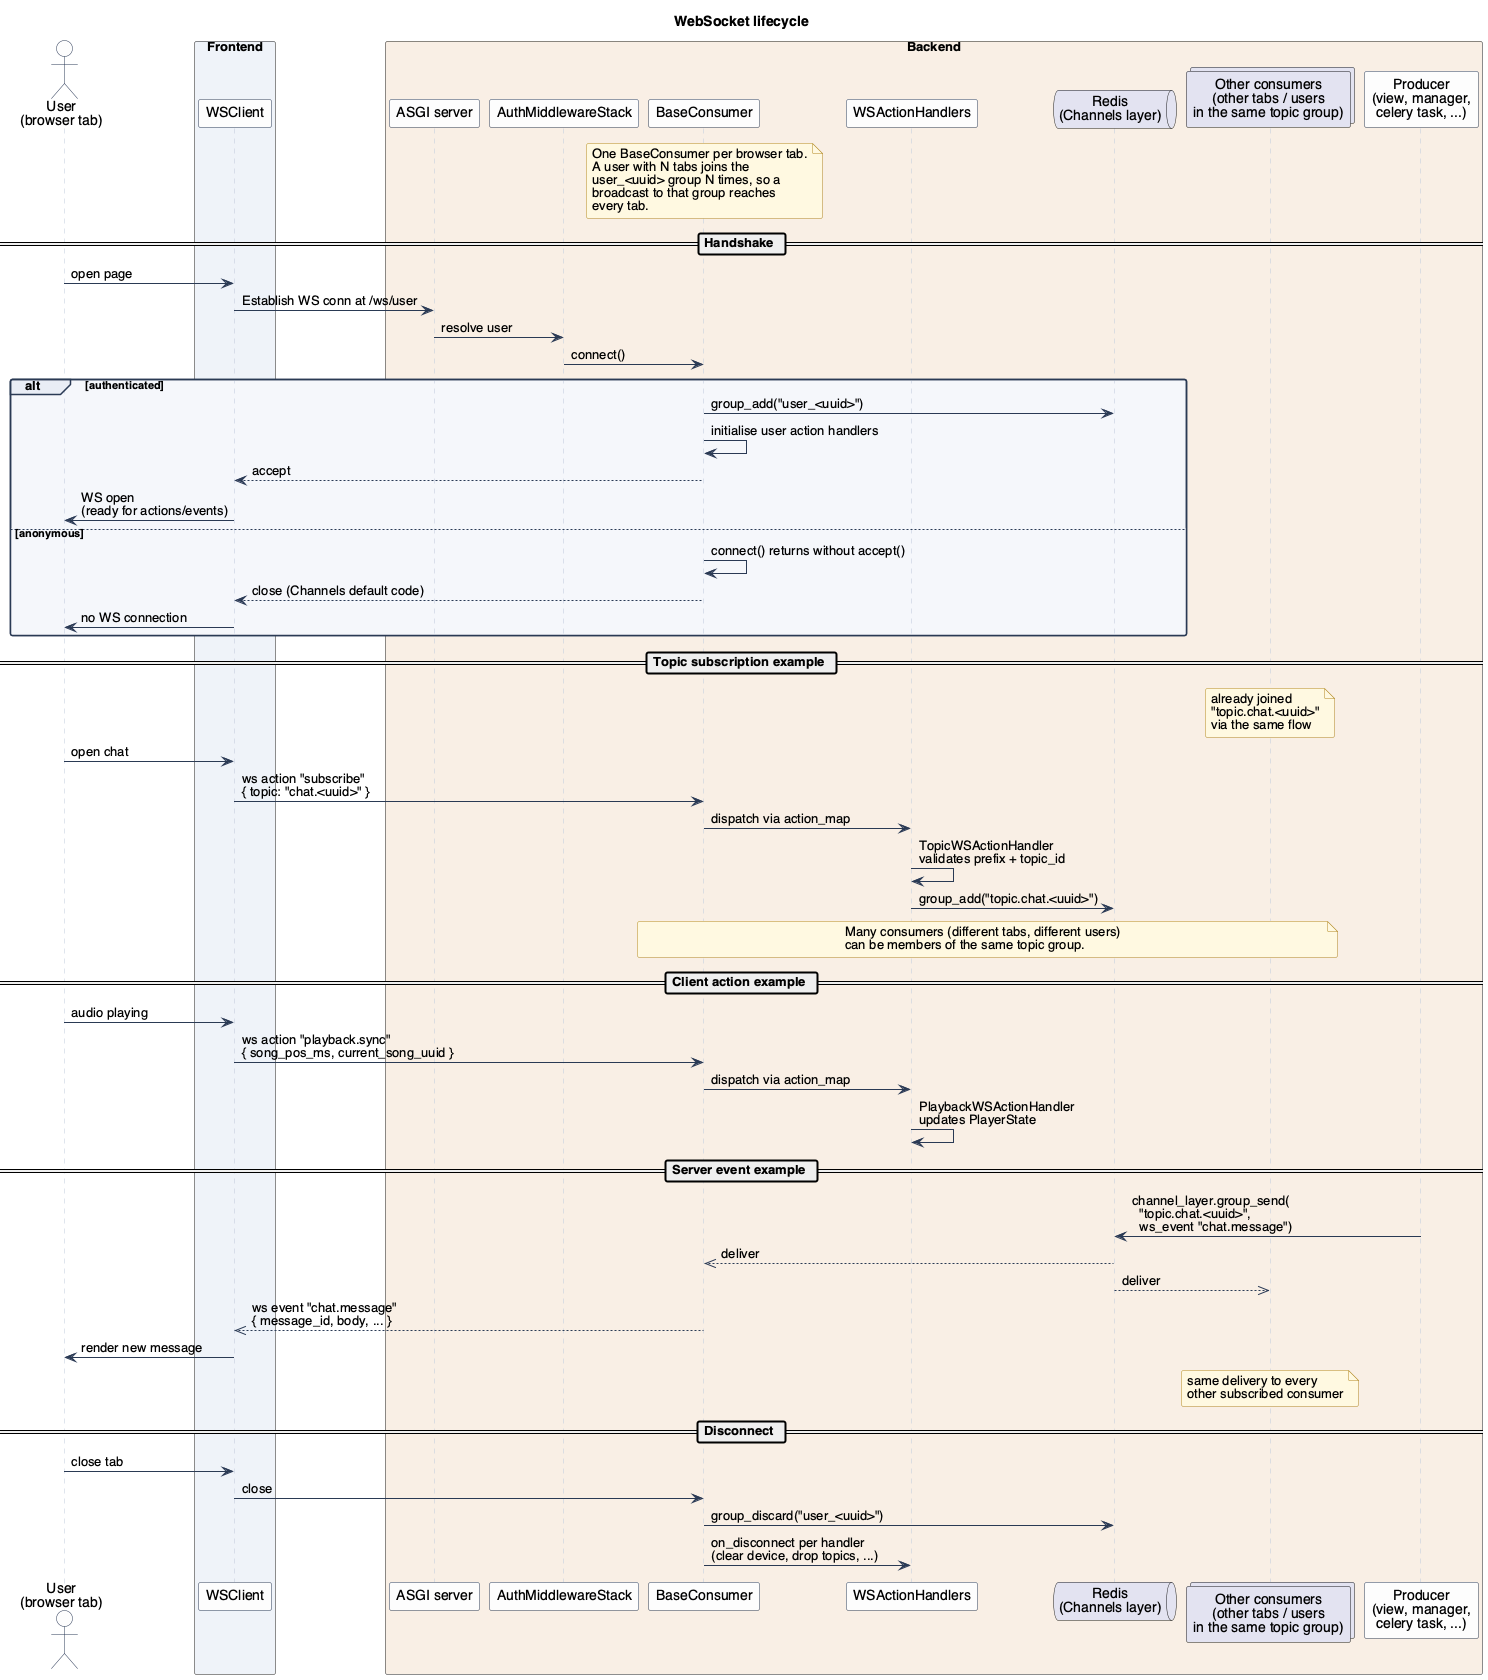

The diagram above was rendered by PlantUML. Its source (embedded in the PNG):
@startuml WebsocketLifecycle

!include ../_style.puml

title WebSocket lifecycle

actor "User\n(browser tab)" as user

box "Frontend" #EEF2F8
participant "WSClient" as frontend
end box

box "Backend" #F8EFE5
participant "ASGI server" as backend_entry
participant "AuthMiddlewareStack" as auth_middleware
participant "BaseConsumer" as consumer
participant "WSActionHandlers" as handler_chain
queue "Redis\n(Channels layer)" as redis
collections "Other consumers\n(other tabs / users\nin the same topic group)" as other_consumers
participant "Producer\n(view, manager,\ncelery task, ...)" as producer
end box

note over consumer
One BaseConsumer per browser tab.
A user with N tabs joins the
user_<uuid> group N times, so a
broadcast to that group reaches
every tab.
end note

== Handshake ==
user -> frontend : open page
frontend -> backend_entry : Establish WS conn at /ws/user
backend_entry -> auth_middleware : resolve user
auth_middleware -> consumer : connect()
alt authenticated
  consumer -> redis : group_add("user_<uuid>")
  consumer -> consumer : initialise user action handlers
  consumer --> frontend : accept
  frontend -> user : WS open\n(ready for actions/events)
else anonymous
  consumer -> consumer : connect() returns without accept()
  consumer --> frontend : close (Channels default code)
  frontend -> user : no WS connection
end

== Topic subscription example ==
note over other_consumers : already joined\n"topic.chat.<uuid>"\nvia the same flow
user -> frontend : open chat
frontend -> consumer : ws action "subscribe"\n{ topic: "chat.<uuid>" }
consumer -> handler_chain : dispatch via action_map
handler_chain -> handler_chain : TopicWSActionHandler\nvalidates prefix + topic_id
handler_chain -> redis : group_add("topic.chat.<uuid>")
note over consumer, other_consumers
Many consumers (different tabs, different users)
can be members of the same topic group.
end note

== Client action example ==
user -> frontend : audio playing
frontend -> consumer : ws action "playback.sync"\n{ song_pos_ms, current_song_uuid }
consumer -> handler_chain : dispatch via action_map
handler_chain -> handler_chain : PlaybackWSActionHandler\nupdates PlayerState

== Server event example ==
producer -> redis : channel_layer.group_send(\n  "topic.chat.<uuid>",\n  ws_event "chat.message")
redis -->> consumer : deliver
redis -->> other_consumers : deliver
consumer -->> frontend : ws event "chat.message"\n{ message_id, body, ... }
frontend -> user : render new message
note over other_consumers : same delivery to every\nother subscribed consumer

== Disconnect ==
user -> frontend : close tab
frontend -> consumer : close
consumer -> redis : group_discard("user_<uuid>")
consumer -> handler_chain : on_disconnect per handler\n(clear device, drop topics, ...)

@enduml